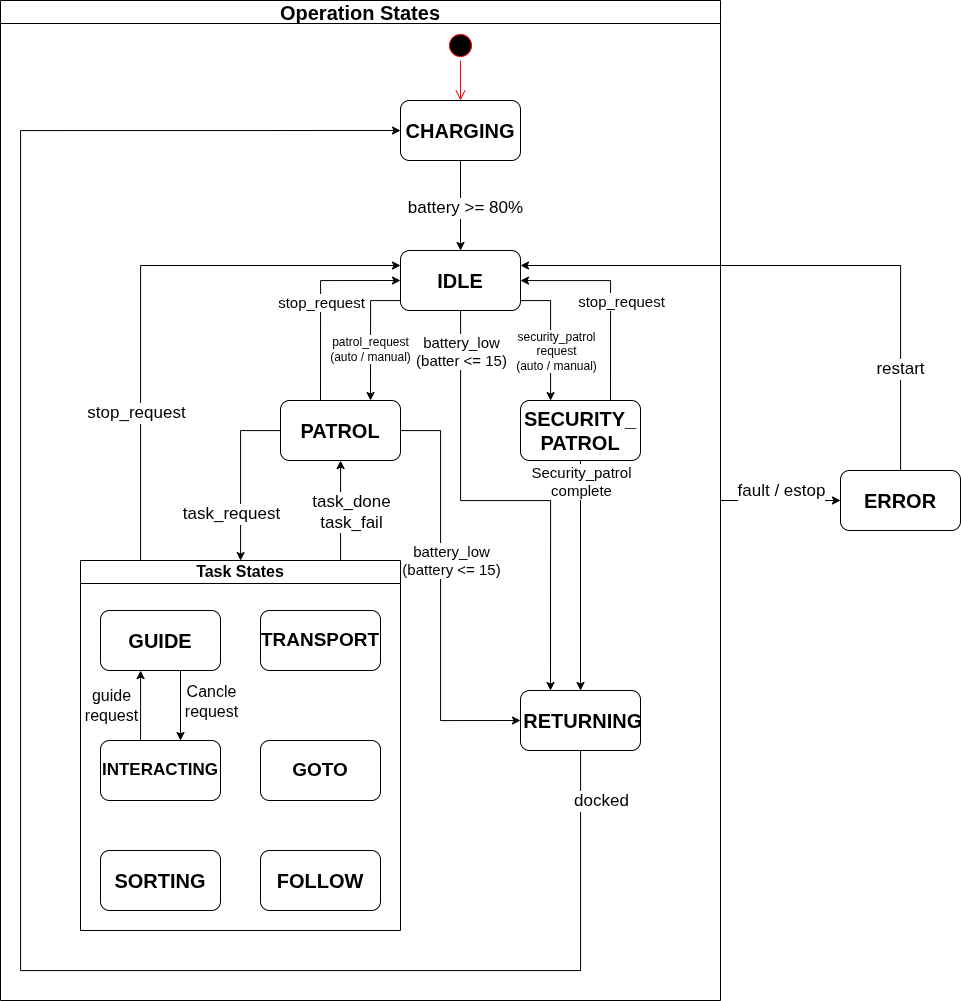

The diagram above was exported from draw.io. Its source (the exported page's mxGraphModel, read from the mxfile embedded in the PNG):
<mxGraphModel dx="1889" dy="1037" grid="1" gridSize="10" guides="1" tooltips="1" connect="1" arrows="1" fold="1" page="1" pageScale="1" pageWidth="850" pageHeight="1100" math="0" shadow="0">
  <root>
    <mxCell id="0" />
    <mxCell id="1" parent="0" />
    <mxCell id="S_BO8iALCa_eN7rgQ5TK-1" parent="1" style="ellipse;html=1;shape=startState;fillColor=#000000;strokeColor=#ff0000;" value="" vertex="1">
      <mxGeometry height="30" width="30" x="545" y="60" as="geometry" />
    </mxCell>
    <mxCell id="S_BO8iALCa_eN7rgQ5TK-2" edge="1" parent="1" source="S_BO8iALCa_eN7rgQ5TK-1" style="edgeStyle=orthogonalEdgeStyle;html=1;verticalAlign=bottom;endArrow=open;endSize=8;strokeColor=#ff0000;rounded=0;" value="">
      <mxGeometry relative="1" as="geometry">
        <mxPoint x="560" y="130" as="targetPoint" />
      </mxGeometry>
    </mxCell>
    <mxCell id="S_BO8iALCa_eN7rgQ5TK-3" edge="1" parent="1" source="S_BO8iALCa_eN7rgQ5TK-5" style="edgeStyle=orthogonalEdgeStyle;rounded=0;orthogonalLoop=1;jettySize=auto;html=1;" target="S_BO8iALCa_eN7rgQ5TK-14" value="">
      <mxGeometry relative="1" as="geometry" />
    </mxCell>
    <mxCell id="S_BO8iALCa_eN7rgQ5TK-4" connectable="0" parent="S_BO8iALCa_eN7rgQ5TK-3" style="edgeLabel;html=1;align=center;verticalAlign=middle;resizable=0;points=[];" value="&lt;font style=&quot;font-size: 17px;&quot;&gt;battery &amp;gt;= 80%&lt;/font&gt;" vertex="1">
      <mxGeometry relative="1" x="0.0515" y="4" as="geometry">
        <mxPoint as="offset" />
      </mxGeometry>
    </mxCell>
    <mxCell id="S_BO8iALCa_eN7rgQ5TK-5" parent="1" style="rounded=1;whiteSpace=wrap;html=1;" value="&lt;b&gt;&lt;font style=&quot;font-size: 20px;&quot;&gt;CHARGING&lt;/font&gt;&lt;/b&gt;" vertex="1">
      <mxGeometry height="60" width="120" x="500" y="130" as="geometry" />
    </mxCell>
    <mxCell id="S_BO8iALCa_eN7rgQ5TK-6" edge="1" parent="1" source="S_BO8iALCa_eN7rgQ5TK-14" style="edgeStyle=orthogonalEdgeStyle;rounded=0;orthogonalLoop=1;jettySize=auto;html=1;entryX=0.75;entryY=0;entryDx=0;entryDy=0;" target="S_BO8iALCa_eN7rgQ5TK-22">
      <mxGeometry relative="1" as="geometry">
        <Array as="points">
          <mxPoint x="470" y="330" />
        </Array>
      </mxGeometry>
    </mxCell>
    <mxCell id="S_BO8iALCa_eN7rgQ5TK-7" connectable="0" parent="S_BO8iALCa_eN7rgQ5TK-6" style="edgeLabel;html=1;align=center;verticalAlign=middle;resizable=0;points=[];" value="&lt;font style=&quot;font-size: 12px;&quot;&gt;patrol_request&lt;/font&gt;&lt;div&gt;&lt;font style=&quot;font-size: 12px;&quot;&gt;(auto / manual)&lt;/font&gt;&lt;/div&gt;" vertex="1">
      <mxGeometry relative="1" x="0.2083" y="-1" as="geometry">
        <mxPoint as="offset" />
      </mxGeometry>
    </mxCell>
    <mxCell id="S_BO8iALCa_eN7rgQ5TK-8" edge="1" parent="1" source="S_BO8iALCa_eN7rgQ5TK-14" style="edgeStyle=orthogonalEdgeStyle;rounded=0;orthogonalLoop=1;jettySize=auto;html=1;">
      <mxGeometry relative="1" as="geometry">
        <Array as="points">
          <mxPoint x="650" y="330" />
          <mxPoint x="650" y="430" />
        </Array>
        <mxPoint x="650" y="430" as="targetPoint" />
      </mxGeometry>
    </mxCell>
    <mxCell id="S_BO8iALCa_eN7rgQ5TK-9" connectable="0" parent="S_BO8iALCa_eN7rgQ5TK-8" style="edgeLabel;html=1;align=center;verticalAlign=middle;resizable=0;points=[];" value="&lt;font style=&quot;font-size: 12px;&quot;&gt;security_patrol&lt;br&gt;request&lt;/font&gt;&lt;div&gt;&lt;font style=&quot;font-size: 12px;&quot;&gt;(auto / manual)&lt;/font&gt;&lt;/div&gt;" vertex="1">
      <mxGeometry relative="1" x="0.1109" y="5" as="geometry">
        <mxPoint y="8" as="offset" />
      </mxGeometry>
    </mxCell>
    <mxCell id="S_BO8iALCa_eN7rgQ5TK-10" edge="1" parent="1" source="S_BO8iALCa_eN7rgQ5TK-14" style="edgeStyle=orthogonalEdgeStyle;rounded=0;orthogonalLoop=1;jettySize=auto;html=1;entryX=0.25;entryY=0;entryDx=0;entryDy=0;" target="S_BO8iALCa_eN7rgQ5TK-34">
      <mxGeometry relative="1" as="geometry" />
    </mxCell>
    <mxCell id="S_BO8iALCa_eN7rgQ5TK-11" connectable="0" parent="S_BO8iALCa_eN7rgQ5TK-10" style="edgeLabel;html=1;align=center;verticalAlign=middle;resizable=0;points=[];" value="&lt;font style=&quot;font-size: 15px;&quot;&gt;battery_low&lt;/font&gt;&lt;div&gt;&lt;font style=&quot;font-size: 15px;&quot;&gt;(batter &amp;lt;= 15)&lt;/font&gt;&lt;/div&gt;" vertex="1">
      <mxGeometry relative="1" x="0.5962" y="-4" as="geometry">
        <mxPoint x="-86" y="-245" as="offset" />
      </mxGeometry>
    </mxCell>
    <mxCell id="S_BO8iALCa_eN7rgQ5TK-12" edge="1" parent="1" source="S_BO8iALCa_eN7rgQ5TK-14" style="edgeStyle=orthogonalEdgeStyle;rounded=0;orthogonalLoop=1;jettySize=auto;html=1;entryX=0.75;entryY=0;entryDx=0;entryDy=0;startArrow=classic;startFill=1;endArrow=none;endFill=0;" target="S_BO8iALCa_eN7rgQ5TK-17">
      <mxGeometry relative="1" as="geometry">
        <Array as="points">
          <mxPoint x="710" y="310" />
        </Array>
      </mxGeometry>
    </mxCell>
    <mxCell id="S_BO8iALCa_eN7rgQ5TK-13" connectable="0" parent="S_BO8iALCa_eN7rgQ5TK-12" style="edgeLabel;html=1;align=center;verticalAlign=middle;resizable=0;points=[];" value="&lt;font style=&quot;font-size: 15px;&quot;&gt;stop_request&lt;/font&gt;" vertex="1">
      <mxGeometry relative="1" x="0.44" y="-2" as="geometry">
        <mxPoint x="12" y="-41" as="offset" />
      </mxGeometry>
    </mxCell>
    <mxCell id="S_BO8iALCa_eN7rgQ5TK-14" parent="1" style="whiteSpace=wrap;html=1;rounded=1;" value="&lt;font style=&quot;font-size: 20px;&quot;&gt;&lt;b style=&quot;&quot;&gt;IDLE&lt;/b&gt;&lt;/font&gt;" vertex="1">
      <mxGeometry height="60" width="120" x="500" y="280" as="geometry" />
    </mxCell>
    <mxCell id="S_BO8iALCa_eN7rgQ5TK-15" edge="1" parent="1" source="S_BO8iALCa_eN7rgQ5TK-17" style="edgeStyle=orthogonalEdgeStyle;rounded=0;orthogonalLoop=1;jettySize=auto;html=1;entryX=0.5;entryY=0;entryDx=0;entryDy=0;" target="S_BO8iALCa_eN7rgQ5TK-34">
      <mxGeometry relative="1" as="geometry">
        <Array as="points" />
      </mxGeometry>
    </mxCell>
    <mxCell id="S_BO8iALCa_eN7rgQ5TK-16" connectable="0" parent="S_BO8iALCa_eN7rgQ5TK-15" style="edgeLabel;html=1;align=center;verticalAlign=middle;resizable=0;points=[];" value="&lt;font style=&quot;font-size: 15px;&quot;&gt;Security_patrol&lt;/font&gt;&lt;div&gt;&lt;font style=&quot;font-size: 15px;&quot;&gt;complete&lt;/font&gt;&lt;/div&gt;" vertex="1">
      <mxGeometry relative="1" x="0.0009" y="4" as="geometry">
        <mxPoint x="-4" y="-95" as="offset" />
      </mxGeometry>
    </mxCell>
    <mxCell id="S_BO8iALCa_eN7rgQ5TK-17" parent="1" style="rounded=1;whiteSpace=wrap;html=1;" value="&lt;font style=&quot;font-size: 20px;&quot;&gt;&lt;b&gt;SECURITY_&lt;/b&gt;&lt;/font&gt;&lt;div&gt;&lt;font style=&quot;font-size: 20px;&quot;&gt;&lt;b&gt;PATROL&lt;/b&gt;&lt;/font&gt;&lt;/div&gt;" vertex="1">
      <mxGeometry height="60" width="120" x="620" y="430" as="geometry" />
    </mxCell>
    <mxCell id="S_BO8iALCa_eN7rgQ5TK-18" edge="1" parent="1" source="S_BO8iALCa_eN7rgQ5TK-22" style="edgeStyle=orthogonalEdgeStyle;rounded=0;orthogonalLoop=1;jettySize=auto;html=1;" value=" ">
      <mxGeometry relative="1" as="geometry">
        <Array as="points">
          <mxPoint x="340" y="460" />
          <mxPoint x="340" y="590" />
        </Array>
        <mxPoint x="340" y="590" as="targetPoint" />
      </mxGeometry>
    </mxCell>
    <mxCell id="S_BO8iALCa_eN7rgQ5TK-19" connectable="0" parent="S_BO8iALCa_eN7rgQ5TK-18" style="edgeLabel;html=1;align=center;verticalAlign=middle;resizable=0;points=[];" value="&lt;font style=&quot;font-size: 17px;&quot;&gt;task_request&lt;/font&gt;" vertex="1">
      <mxGeometry relative="1" x="0.4438" y="3" as="geometry">
        <mxPoint x="-13" as="offset" />
      </mxGeometry>
    </mxCell>
    <mxCell id="S_BO8iALCa_eN7rgQ5TK-20" edge="1" parent="1" source="S_BO8iALCa_eN7rgQ5TK-22" style="edgeStyle=orthogonalEdgeStyle;rounded=0;orthogonalLoop=1;jettySize=auto;html=1;entryX=0;entryY=0.5;entryDx=0;entryDy=0;" target="S_BO8iALCa_eN7rgQ5TK-34">
      <mxGeometry relative="1" as="geometry">
        <Array as="points">
          <mxPoint x="540" y="460" />
          <mxPoint x="540" y="750" />
        </Array>
      </mxGeometry>
    </mxCell>
    <mxCell id="S_BO8iALCa_eN7rgQ5TK-21" connectable="0" parent="S_BO8iALCa_eN7rgQ5TK-20" style="edgeLabel;html=1;align=center;verticalAlign=middle;resizable=0;points=[];" value="&lt;font style=&quot;font-size: 15px;&quot;&gt;battery_low&lt;/font&gt;&lt;div&gt;&lt;font style=&quot;font-size: 15px;&quot;&gt;(battery &amp;lt;= 15)&lt;/font&gt;&lt;/div&gt;" vertex="1">
      <mxGeometry relative="1" x="-0.1279" y="3" as="geometry">
        <mxPoint x="7" y="-9" as="offset" />
      </mxGeometry>
    </mxCell>
    <mxCell id="S_BO8iALCa_eN7rgQ5TK-22" parent="1" style="rounded=1;whiteSpace=wrap;html=1;" value="&lt;font style=&quot;font-size: 20px;&quot;&gt;&lt;b&gt;PATROL&lt;/b&gt;&lt;/font&gt;" vertex="1">
      <mxGeometry height="60" width="120" x="380" y="430" as="geometry" />
    </mxCell>
    <mxCell id="S_BO8iALCa_eN7rgQ5TK-23" edge="1" parent="1" source="S_BO8iALCa_eN7rgQ5TK-27" style="edgeStyle=orthogonalEdgeStyle;rounded=0;orthogonalLoop=1;jettySize=auto;html=1;">
      <mxGeometry relative="1" as="geometry">
        <Array as="points">
          <mxPoint x="440" y="490" />
        </Array>
        <mxPoint x="440" y="490" as="targetPoint" />
      </mxGeometry>
    </mxCell>
    <mxCell id="S_BO8iALCa_eN7rgQ5TK-24" connectable="0" parent="S_BO8iALCa_eN7rgQ5TK-23" style="edgeLabel;html=1;align=center;verticalAlign=middle;resizable=0;points=[];" value="&lt;font style=&quot;font-size: 17px;&quot;&gt;task_done&lt;/font&gt;&lt;div&gt;&lt;font style=&quot;font-size: 17px;&quot;&gt;task_fail&lt;/font&gt;&lt;/div&gt;" vertex="1">
      <mxGeometry relative="1" x="-0.0097" as="geometry">
        <mxPoint x="10" as="offset" />
      </mxGeometry>
    </mxCell>
    <mxCell id="S_BO8iALCa_eN7rgQ5TK-25" edge="1" parent="1" source="S_BO8iALCa_eN7rgQ5TK-27" style="edgeStyle=orthogonalEdgeStyle;rounded=0;orthogonalLoop=1;jettySize=auto;html=1;entryX=0;entryY=0.25;entryDx=0;entryDy=0;" target="S_BO8iALCa_eN7rgQ5TK-14">
      <mxGeometry relative="1" as="geometry">
        <Array as="points">
          <mxPoint x="240" y="295" />
        </Array>
      </mxGeometry>
    </mxCell>
    <mxCell id="S_BO8iALCa_eN7rgQ5TK-26" connectable="0" parent="S_BO8iALCa_eN7rgQ5TK-25" style="edgeLabel;html=1;align=center;verticalAlign=middle;resizable=0;points=[];" value="&lt;font style=&quot;font-size: 17px;&quot;&gt;stop_request&lt;/font&gt;" vertex="1">
      <mxGeometry relative="1" x="-0.4692" y="5" as="geometry">
        <mxPoint as="offset" />
      </mxGeometry>
    </mxCell>
    <mxCell id="S_BO8iALCa_eN7rgQ5TK-27" parent="1" style="swimlane;whiteSpace=wrap;html=1;" value="&lt;font style=&quot;font-size: 16px;&quot;&gt;Task States&lt;/font&gt;" vertex="1">
      <mxGeometry height="370" width="320" x="180" y="590" as="geometry" />
    </mxCell>
    <mxCell id="S_BO8iALCa_eN7rgQ5TK-32" edge="1" parent="1" source="S_BO8iALCa_eN7rgQ5TK-34" style="edgeStyle=orthogonalEdgeStyle;rounded=0;orthogonalLoop=1;jettySize=auto;html=1;entryX=0;entryY=0.5;entryDx=0;entryDy=0;" target="S_BO8iALCa_eN7rgQ5TK-5">
      <mxGeometry relative="1" as="geometry">
        <Array as="points">
          <mxPoint x="680" y="1000" />
          <mxPoint x="120" y="1000" />
          <mxPoint x="120" y="160" />
        </Array>
      </mxGeometry>
    </mxCell>
    <mxCell id="S_BO8iALCa_eN7rgQ5TK-33" connectable="0" parent="S_BO8iALCa_eN7rgQ5TK-32" style="edgeLabel;html=1;align=center;verticalAlign=middle;resizable=0;points=[];" value="&lt;font style=&quot;font-size: 17px;&quot;&gt;docked&lt;/font&gt;" vertex="1">
      <mxGeometry relative="1" x="0.206" y="1" as="geometry">
        <mxPoint x="581" y="256" as="offset" />
      </mxGeometry>
    </mxCell>
    <mxCell id="S_BO8iALCa_eN7rgQ5TK-34" parent="1" style="rounded=1;whiteSpace=wrap;html=1;" value="&lt;font style=&quot;font-size: 20px;&quot;&gt;&lt;b&gt;&amp;nbsp;RETURNING&lt;/b&gt;&lt;/font&gt;" vertex="1">
      <mxGeometry height="60" width="120" x="620" y="720" as="geometry" />
    </mxCell>
    <mxCell id="S_BO8iALCa_eN7rgQ5TK-35" edge="1" parent="1" source="S_BO8iALCa_eN7rgQ5TK-37" style="edgeStyle=orthogonalEdgeStyle;rounded=0;orthogonalLoop=1;jettySize=auto;html=1;entryX=1;entryY=0.25;entryDx=0;entryDy=0;" target="S_BO8iALCa_eN7rgQ5TK-14">
      <mxGeometry relative="1" as="geometry">
        <Array as="points">
          <mxPoint x="1000" y="295" />
        </Array>
      </mxGeometry>
    </mxCell>
    <mxCell id="S_BO8iALCa_eN7rgQ5TK-36" connectable="0" parent="S_BO8iALCa_eN7rgQ5TK-35" style="edgeLabel;html=1;align=center;verticalAlign=middle;resizable=0;points=[];" value="&lt;font style=&quot;font-size: 17px;&quot;&gt;restart&lt;/font&gt;" vertex="1">
      <mxGeometry relative="1" x="-0.6518" y="1" as="geometry">
        <mxPoint as="offset" />
      </mxGeometry>
    </mxCell>
    <mxCell id="S_BO8iALCa_eN7rgQ5TK-37" parent="1" style="rounded=1;whiteSpace=wrap;html=1;" value="&lt;font style=&quot;font-size: 20px;&quot;&gt;&lt;b&gt;ERROR&lt;/b&gt;&lt;/font&gt;" vertex="1">
      <mxGeometry height="60" width="120" x="940" y="500" as="geometry" />
    </mxCell>
    <mxCell id="S_BO8iALCa_eN7rgQ5TK-38" edge="1" parent="1" source="S_BO8iALCa_eN7rgQ5TK-40" style="edgeStyle=orthogonalEdgeStyle;rounded=0;orthogonalLoop=1;jettySize=auto;html=1;entryX=0;entryY=0.5;entryDx=0;entryDy=0;" target="S_BO8iALCa_eN7rgQ5TK-37">
      <mxGeometry relative="1" as="geometry" />
    </mxCell>
    <mxCell id="S_BO8iALCa_eN7rgQ5TK-39" connectable="0" parent="S_BO8iALCa_eN7rgQ5TK-38" style="edgeLabel;html=1;align=center;verticalAlign=middle;resizable=0;points=[];" value="&lt;font style=&quot;font-size: 17px;&quot;&gt;fault / estop&lt;/font&gt;" vertex="1">
      <mxGeometry relative="1" x="0.0042" as="geometry">
        <mxPoint y="-10" as="offset" />
      </mxGeometry>
    </mxCell>
    <mxCell id="S_BO8iALCa_eN7rgQ5TK-40" parent="1" style="swimlane;whiteSpace=wrap;html=1;" value="&lt;font style=&quot;font-size: 20px;&quot;&gt;Operation States&lt;/font&gt;" vertex="1">
      <mxGeometry height="1000" width="720" x="100" y="30" as="geometry" />
    </mxCell>
    <mxCell id="S_BO8iALCa_eN7rgQ5TK-41" edge="1" parent="S_BO8iALCa_eN7rgQ5TK-40" style="edgeStyle=orthogonalEdgeStyle;rounded=0;orthogonalLoop=1;jettySize=auto;html=1;">
      <mxGeometry relative="1" as="geometry">
        <Array as="points">
          <mxPoint x="320" y="400" />
          <mxPoint x="320" y="280" />
        </Array>
        <mxPoint x="320" y="400" as="sourcePoint" />
        <mxPoint x="400" y="280" as="targetPoint" />
      </mxGeometry>
    </mxCell>
    <mxCell id="S_BO8iALCa_eN7rgQ5TK-42" connectable="0" parent="S_BO8iALCa_eN7rgQ5TK-41" style="edgeLabel;html=1;align=center;verticalAlign=middle;resizable=0;points=[];" value="&lt;font style=&quot;font-size: 15px;&quot;&gt;stop_request&lt;/font&gt;" vertex="1">
      <mxGeometry relative="1" x="-0.3467" y="1" as="geometry">
        <mxPoint x="1" y="-34" as="offset" />
      </mxGeometry>
    </mxCell>
    <mxCell id="7obs7O5aU7H5WZVgIMKg-4" edge="1" parent="S_BO8iALCa_eN7rgQ5TK-40" style="edgeStyle=orthogonalEdgeStyle;rounded=0;orthogonalLoop=1;jettySize=auto;html=1;entryX=0.5;entryY=0;entryDx=0;entryDy=0;">
      <mxGeometry relative="1" as="geometry">
        <mxPoint x="179.9999999999999" y="670" as="sourcePoint" />
        <mxPoint x="179.9999999999999" y="740" as="targetPoint" />
      </mxGeometry>
    </mxCell>
    <mxCell id="7obs7O5aU7H5WZVgIMKg-5" connectable="0" parent="7obs7O5aU7H5WZVgIMKg-4" style="edgeLabel;html=1;align=center;verticalAlign=middle;resizable=0;points=[];" value="&lt;font style=&quot;font-size: 16px;&quot;&gt;Cancle&lt;/font&gt;&lt;div&gt;&lt;font style=&quot;font-size: 16px;&quot;&gt;request&lt;/font&gt;&lt;/div&gt;" vertex="1">
      <mxGeometry relative="1" x="-0.0041" as="geometry">
        <mxPoint x="30" y="-5" as="offset" />
      </mxGeometry>
    </mxCell>
    <mxCell id="S_BO8iALCa_eN7rgQ5TK-28" parent="S_BO8iALCa_eN7rgQ5TK-40" style="whiteSpace=wrap;html=1;rounded=1;" value="&lt;span style=&quot;font-size: 20px;&quot;&gt;&lt;b&gt;GUIDE&lt;/b&gt;&lt;/span&gt;" vertex="1">
      <mxGeometry height="60" width="120" x="100" y="610" as="geometry" />
    </mxCell>
    <mxCell id="S_BO8iALCa_eN7rgQ5TK-29" parent="S_BO8iALCa_eN7rgQ5TK-40" style="whiteSpace=wrap;html=1;rounded=1;" value="&lt;font style=&quot;font-size: 19px;&quot;&gt;&lt;b style=&quot;&quot;&gt;TRANSPORT&lt;/b&gt;&lt;/font&gt;" vertex="1">
      <mxGeometry height="60" width="120" x="260" y="610" as="geometry" />
    </mxCell>
    <mxCell id="S_BO8iALCa_eN7rgQ5TK-30" parent="S_BO8iALCa_eN7rgQ5TK-40" style="whiteSpace=wrap;html=1;rounded=1;" value="&lt;font style=&quot;font-size: 20px;&quot;&gt;&lt;b style=&quot;&quot;&gt;SORTING&lt;/b&gt;&lt;/font&gt;" vertex="1">
      <mxGeometry height="60" width="120" x="100" y="850" as="geometry" />
    </mxCell>
    <mxCell id="S_BO8iALCa_eN7rgQ5TK-31" parent="S_BO8iALCa_eN7rgQ5TK-40" style="whiteSpace=wrap;html=1;rounded=1;" value="&lt;font style=&quot;font-size: 20px;&quot;&gt;&lt;b style=&quot;&quot;&gt;FOLLOW&lt;/b&gt;&lt;/font&gt;" vertex="1">
      <mxGeometry height="60" width="120" x="260" y="850" as="geometry" />
    </mxCell>
    <mxCell id="7obs7O5aU7H5WZVgIMKg-1" parent="S_BO8iALCa_eN7rgQ5TK-40" style="whiteSpace=wrap;html=1;rounded=1;" value="&lt;font style=&quot;font-size: 19px;&quot;&gt;&lt;b style=&quot;&quot;&gt;GOTO&lt;/b&gt;&lt;/font&gt;" vertex="1">
      <mxGeometry height="60" width="120" x="260" y="740" as="geometry" />
    </mxCell>
    <mxCell id="7obs7O5aU7H5WZVgIMKg-3" edge="1" parent="S_BO8iALCa_eN7rgQ5TK-40" source="7obs7O5aU7H5WZVgIMKg-2" style="edgeStyle=orthogonalEdgeStyle;rounded=0;orthogonalLoop=1;jettySize=auto;html=1;">
      <mxGeometry relative="1" as="geometry">
        <Array as="points">
          <mxPoint x="140" y="670" />
        </Array>
        <mxPoint x="140" y="670" as="targetPoint" />
      </mxGeometry>
    </mxCell>
    <mxCell id="7obs7O5aU7H5WZVgIMKg-6" connectable="0" parent="7obs7O5aU7H5WZVgIMKg-3" style="edgeLabel;html=1;align=center;verticalAlign=middle;resizable=0;points=[];" value="&lt;font style=&quot;font-size: 16px;&quot;&gt;guide&lt;/font&gt;&lt;div&gt;&lt;font style=&quot;font-size: 16px;&quot;&gt;request&lt;/font&gt;&lt;/div&gt;" vertex="1">
      <mxGeometry relative="1" x="0.0124" y="-1" as="geometry">
        <mxPoint x="-31" as="offset" />
      </mxGeometry>
    </mxCell>
    <mxCell id="7obs7O5aU7H5WZVgIMKg-2" parent="S_BO8iALCa_eN7rgQ5TK-40" style="whiteSpace=wrap;html=1;rounded=1;" value="&lt;b style=&quot;&quot;&gt;&lt;font style=&quot;font-size: 17px;&quot;&gt;INTERACTING&lt;/font&gt;&lt;/b&gt;" vertex="1">
      <mxGeometry height="60" width="120" x="100" y="740" as="geometry" />
    </mxCell>
  </root>
</mxGraphModel>